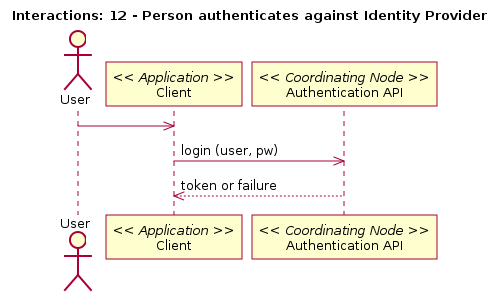

The diagram above was rendered by PlantUML. Its source (embedded in the PNG):
@startuml
title Interactions: 12 - Person authenticates against Identity Provider
actor User
participant "Client" as app_client << Application >>
User -> app_client
participant "Authentication API" as c_authenticate << Coordinating Node >>
app_client -> c_authenticate: login (user, pw)
app_client <-- c_authenticate: token or failure
@enduml